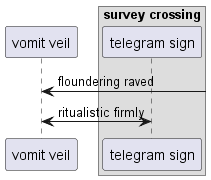

The diagram above was rendered by PlantUML. Its source (embedded in the PNG):
@startuml
participant "vomit veil" as 0
box "survey crossing"
participant "telegram sign" as 1
end box
0 <-] : floundering raved
0 <-> 1: ritualistic firmly
@enduml